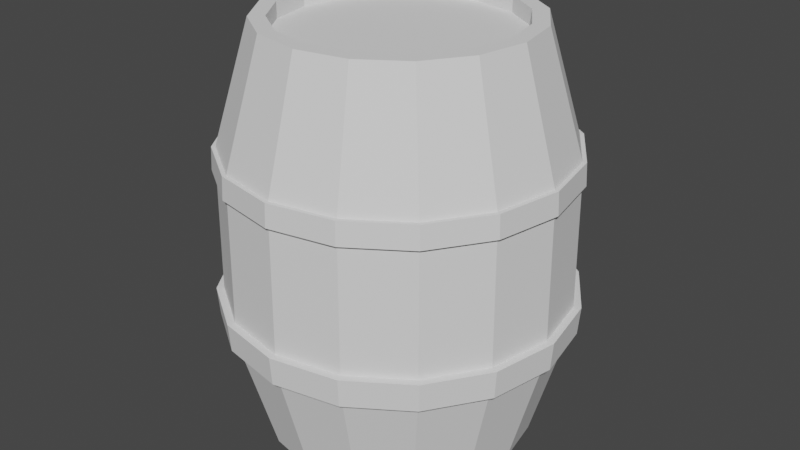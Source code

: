 # Source: barrel.blend  (saved by Blender 3.5.10; exported with 4.5.12 LTS)
import bpy
from mathutils import Matrix  # noqa: F401  (used for matrix-valued properties, if any)

bpy.ops.wm.read_factory_settings(use_empty=True)
scene = bpy.context.scene
scene.name = 'Scene'

# ---- world
world_world = bpy.data.worlds.new('World'); scene.world = world_world
world_world.use_nodes = True; world_world.node_tree.nodes.clear()
_N = world_world.node_tree.nodes; _L = world_world.node_tree.links
n0 = _N.new('ShaderNodeOutputWorld'); n0.name = 'World Output'; n0.location = (300, 300)
n1 = _N.new('ShaderNodeBackground'); n1.name = 'Background'; n1.location = (10, 300)
n1.inputs[0].default_value = (0.05088, 0.05088, 0.05088, 1.0)
_L.new(n1.outputs[0], n0.inputs[0])
n0.is_active_output = True
world_world.color = (0.05088, 0.05088, 0.05088)
world_world.use_sun_shadow = False
world_world.sun_shadow_jitter_overblur = 0.0

# ---- meshes
me_cylinder = bpy.data.meshes.new('Cylinder')
me_cylinder.from_pydata([(-4.954e-10, 0.4398, -0.0005919), (-4.227e-10, 0.3788, 1.353), (0.1683, 0.4063, -0.0005919), (0.145, 0.35, 1.353), (0.311, 0.311, -0.0005919), (0.2679, 0.2679, 1.353), (0.4063, 0.1683, -0.0005919), (0.35, 0.145, 1.353), (0.4398, 1.199e-09, -0.0005919), (0.3788, 1.003e-09, 1.353), (0.4063, -0.1683, -0.0005919), (0.35, -0.145, 1.353), (0.311, -0.311, -0.0005919), (0.2679, -0.2679, 1.353), (0.1683, -0.4063, -0.0005919), (0.145, -0.35, 1.353), (-4.954e-10, -0.4398, -0.0005919), (-4.227e-10, -0.3788, 1.353), (-0.1683, -0.4063, -0.0005919), (-0.145, -0.35, 1.353), (-0.311, -0.311, -0.0005919), (-0.2679, -0.2679, 1.353), (-0.4063, -0.1683, -0.0005919), (-0.35, -0.145, 1.353), (-0.4398, 1.199e-09, -0.0005919), (-0.3788, 1.003e-09, 1.353), (-0.4063, 0.1683, -0.0005919), (-0.35, 0.145, 1.353), (-0.311, 0.311, -0.0005919), (-0.2679, 0.2679, 1.353), (-0.1683, 0.4063, -0.0005919), (-0.145, 0.35, 1.353), (1.311e-10, 0.5469, 0.9619), (8.245e-11, 0.5505, 0.8875), (0.2107, 0.5086, 0.8875), (0.2093, 0.5053, 0.9619), (0.3892, 0.3892, 0.8875), (0.3867, 0.3867, 0.9619), (0.5086, 0.2107, 0.8875), (0.5053, 0.2093, 0.9619), (0.5505, 1.099e-10, 0.8875), (0.5469, 1.94e-10, 0.9619), (0.5086, -0.2107, 0.8875), (0.5053, -0.2093, 0.9619), (0.3892, -0.3892, 0.8875), (0.3867, -0.3867, 0.9619), (0.2107, -0.5086, 0.8875), (0.2093, -0.5053, 0.9619), (8.245e-11, -0.5505, 0.8875), (1.311e-10, -0.5469, 0.9619), (-0.2107, -0.5086, 0.8875), (-0.2093, -0.5053, 0.9619), (-0.3892, -0.3892, 0.8875), (-0.3867, -0.3867, 0.9619), (-0.5086, -0.2107, 0.8875), (-0.5053, -0.2093, 0.9619), (-0.5505, 1.099e-10, 0.8875), (-0.5469, 1.94e-10, 0.9619), (-0.5086, 0.2107, 0.8875), (-0.5053, 0.2093, 0.9619), (-0.3892, 0.3892, 0.8875), (-0.3867, 0.3867, 0.9619), (-0.2107, 0.5086, 0.8875), (-0.2093, 0.5053, 0.9619), (5.773e-11, 0.5549, 0.4805), (9.77e-11, 0.5478, 0.3869), (0.2096, 0.5061, 0.3869), (0.2124, 0.5127, 0.4805), (0.3873, 0.3873, 0.3869), (0.3924, 0.3924, 0.4805), (0.5061, 0.2096, 0.3869), (0.5127, 0.2124, 0.4805), (0.5478, 1.303e-10, 0.3869), (0.5549, 7.698e-11, 0.4805), (0.5061, -0.2096, 0.3869), (0.5127, -0.2124, 0.4805), (0.3873, -0.3873, 0.3869), (0.3924, -0.3924, 0.4805), (0.2096, -0.5061, 0.3869), (0.2124, -0.5127, 0.4805), (9.77e-11, -0.5478, 0.3869), (5.773e-11, -0.5549, 0.4805), (-0.2096, -0.5061, 0.3869), (-0.2124, -0.5127, 0.4805), (-0.3873, -0.3873, 0.3869), (-0.3924, -0.3924, 0.4805), (-0.5061, -0.2096, 0.3869), (-0.5127, -0.2124, 0.4805), (-0.5478, 1.303e-10, 0.3869), (-0.5549, 7.698e-11, 0.4805), (-0.5061, 0.2096, 0.3869), (-0.5127, 0.2124, 0.4805), (-0.3873, 0.3873, 0.3869), (-0.3924, 0.3924, 0.4805), (-0.2096, 0.5061, 0.3869), (-0.2124, 0.5127, 0.4805), (-0.2156, 0.5204, 0.8875), (-0.2142, 0.517, 0.9619), (2.444e-10, 0.5596, 0.9619), (1.946e-10, 0.5633, 0.8875), (-0.3983, 0.3983, 0.8875), (-0.3957, 0.3957, 0.9619), (-0.5204, 0.2156, 0.8875), (-0.517, 0.2142, 0.9619), (-0.5633, 8.8e-11, 0.8875), (-0.5596, 1.74e-10, 0.9619), (-0.5204, -0.2156, 0.8875), (-0.517, -0.2142, 0.9619), (-0.3983, -0.3983, 0.8875), (-0.3957, -0.3957, 0.9619), (-0.2156, -0.5204, 0.8875), (-0.2142, -0.517, 0.9619), (1.946e-10, -0.5633, 0.8875), (2.444e-10, -0.5596, 0.9619), (0.2156, -0.5204, 0.8875), (0.2142, -0.517, 0.9619), (0.3983, -0.3983, 0.8875), (0.3957, -0.3957, 0.9619), (0.5204, -0.2156, 0.8875), (0.517, -0.2142, 0.9619), (0.5633, 8.8e-11, 0.8875), (0.5596, 1.74e-10, 0.9619), (0.5204, 0.2156, 0.8875), (0.517, 0.2142, 0.9619), (0.3983, 0.3983, 0.8875), (0.3957, 0.3957, 0.9619), (0.2156, 0.5204, 0.8875), (0.2142, 0.517, 0.9619), (-0.2188, 0.5283, 0.3869), (-0.2217, 0.5352, 0.4805), (-5.501e-10, 0.5793, 0.4805), (1.577e-10, 0.5718, 0.3869), (-0.4043, 0.4043, 0.3869), (-0.4096, 0.4096, 0.4805), (-0.5283, 0.2188, 0.3869), (-0.5352, 0.2217, 0.4805), (-0.5718, 6.645e-10, 0.3869), (-0.5793, 1.99e-10, 0.4805), (-0.5283, -0.2188, 0.3869), (-0.5352, -0.2217, 0.4805), (-0.4043, -0.4043, 0.3869), (-0.4096, -0.4096, 0.4805), (-0.2188, -0.5283, 0.3869), (-0.2217, -0.5352, 0.4805), (1.577e-10, -0.5718, 0.3869), (-5.501e-10, -0.5793, 0.4805), (0.2188, -0.5283, 0.3869), (0.2217, -0.5352, 0.4805), (0.4043, -0.4043, 0.3869), (0.4096, -0.4096, 0.4805), (0.5283, -0.2188, 0.3869), (0.5352, -0.2217, 0.4805), (0.5718, 6.645e-10, 0.3869), (0.5793, 1.99e-10, 0.4805), (0.5283, 0.2188, 0.3869), (0.5352, 0.2217, 0.4805), (0.4043, 0.4043, 0.3869), (0.4096, 0.4096, 0.4805), (0.2188, 0.5283, 0.3869), (0.2217, 0.5352, 0.4805), (0.1648, 0.3979, 1.353), (-4.227e-10, 0.4307, 1.353), (0.3045, 0.3045, 1.353), (0.3979, 0.1648, 1.353), (0.4307, 1.003e-09, 1.353), (0.3979, -0.1648, 1.353), (0.3045, -0.3045, 1.353), (0.1648, -0.3979, 1.353), (-4.227e-10, -0.4307, 1.353), (-0.1648, -0.3979, 1.353), (-0.3045, -0.3045, 1.353), (-0.3979, -0.1648, 1.353), (-0.4307, 1.003e-09, 1.353), (-0.3979, 0.1648, 1.353), (-0.3045, 0.3045, 1.353), (-0.1648, 0.3979, 1.353), (0.145, 0.35, 1.301), (-4.227e-10, 0.3788, 1.301), (0.2679, 0.2679, 1.301), (0.35, 0.145, 1.301), (0.3788, 1.003e-09, 1.301), (0.35, -0.145, 1.301), (0.2679, -0.2679, 1.301), (0.145, -0.35, 1.301), (-4.227e-10, -0.3788, 1.301), (-0.145, -0.35, 1.301), (-0.2679, -0.2679, 1.301), (-0.35, -0.145, 1.301), (-0.3788, 1.003e-09, 1.301), (-0.35, 0.145, 1.301), (-0.2679, 0.2679, 1.301), (-0.145, 0.35, 1.301)], [], [(2, 66, 68, 4), (4, 68, 70, 6), (6, 70, 72, 8), (8, 72, 74, 10), (10, 74, 76, 12), (12, 76, 78, 14), (14, 78, 80, 16), (16, 80, 82, 18), (18, 82, 84, 20), (20, 84, 86, 22), (22, 86, 88, 24), (24, 88, 90, 26), (26, 90, 92, 28), (28, 92, 94, 30), (13, 11, 181, 182), (30, 94, 65, 0), (0, 2, 4, 6, 8, 10, 12, 14, 16, 18, 20, 22, 24, 26, 28, 30), (95, 62, 33, 64), (35, 160, 162, 37), (93, 60, 62, 95), (91, 58, 60, 93), (61, 174, 175, 63), (89, 56, 58, 91), (59, 173, 174, 61), (87, 54, 56, 89), (57, 172, 173, 59), (85, 52, 54, 87), (55, 171, 172, 57), (83, 50, 52, 85), (53, 170, 171, 55), (81, 48, 50, 83), (51, 169, 170, 53), (79, 46, 48, 81), (49, 168, 169, 51), (77, 44, 46, 79), (47, 167, 168, 49), (75, 42, 44, 77), (45, 166, 167, 47), (73, 40, 42, 75), (43, 165, 166, 45), (71, 38, 40, 73), (41, 164, 165, 43), (69, 36, 38, 71), (39, 163, 164, 41), (67, 34, 36, 69), (37, 162, 163, 39), (64, 33, 34, 67), (32, 161, 160, 35), (53, 55, 107, 109), (46, 44, 116, 114), (33, 62, 96, 99), (45, 47, 115, 117), (38, 36, 124, 122), (56, 54, 106, 104), (63, 32, 98, 97), (37, 39, 123, 125), (55, 57, 105, 107), (48, 46, 114, 112), (47, 49, 113, 115), (40, 38, 122, 120), (58, 56, 104, 102), (39, 41, 121, 123), (57, 59, 103, 105), (50, 48, 112, 110), (63, 175, 161, 32), (85, 87, 139, 141), (78, 76, 148, 146), (65, 94, 128, 131), (77, 79, 147, 149), (70, 68, 156, 154), (88, 86, 138, 136), (95, 64, 130, 129), (69, 71, 155, 157), (87, 89, 137, 139), (80, 78, 146, 144), (79, 81, 145, 147), (72, 70, 154, 152), (90, 88, 136, 134), (71, 73, 153, 155), (89, 91, 135, 137), (82, 80, 144, 142), (0, 65, 66, 2), (97, 98, 99, 96), (101, 97, 96, 100), (103, 101, 100, 102), (105, 103, 102, 104), (107, 105, 104, 106), (109, 107, 106, 108), (111, 109, 108, 110), (113, 111, 110, 112), (115, 113, 112, 114), (117, 115, 114, 116), (119, 117, 116, 118), (121, 119, 118, 120), (123, 121, 120, 122), (125, 123, 122, 124), (127, 125, 124, 126), (98, 127, 126, 99), (35, 37, 125, 127), (54, 52, 108, 106), (36, 34, 126, 124), (61, 63, 97, 101), (43, 45, 117, 119), (32, 35, 127, 98), (62, 60, 100, 96), (44, 42, 118, 116), (51, 53, 109, 111), (34, 33, 99, 126), (52, 50, 110, 108), (59, 61, 101, 103), (41, 43, 119, 121), (60, 58, 102, 100), (42, 40, 120, 118), (49, 51, 111, 113), (129, 130, 131, 128), (133, 129, 128, 132), (135, 133, 132, 134), (137, 135, 134, 136), (139, 137, 136, 138), (141, 139, 138, 140), (143, 141, 140, 142), (145, 143, 142, 144), (147, 145, 144, 146), (149, 147, 146, 148), (151, 149, 148, 150), (153, 151, 150, 152), (155, 153, 152, 154), (157, 155, 154, 156), (159, 157, 156, 158), (130, 159, 158, 131), (67, 69, 157, 159), (86, 84, 140, 138), (68, 66, 158, 156), (93, 95, 129, 133), (75, 77, 149, 151), (64, 67, 159, 130), (94, 92, 132, 128), (76, 74, 150, 148), (83, 85, 141, 143), (66, 65, 131, 158), (84, 82, 142, 140), (91, 93, 133, 135), (73, 75, 151, 153), (92, 90, 134, 132), (74, 72, 152, 150), (81, 83, 143, 145), (1, 3, 160, 161), (3, 5, 162, 160), (5, 7, 163, 162), (7, 9, 164, 163), (9, 11, 165, 164), (11, 13, 166, 165), (13, 15, 167, 166), (15, 17, 168, 167), (17, 19, 169, 168), (19, 21, 170, 169), (21, 23, 171, 170), (23, 25, 172, 171), (25, 27, 173, 172), (27, 29, 174, 173), (29, 31, 175, 174), (31, 1, 161, 175), (176, 177, 191, 190, 189, 188, 187, 186, 185, 184, 183, 182, 181, 180, 179, 178), (29, 27, 189, 190), (15, 13, 182, 183), (31, 29, 190, 191), (17, 15, 183, 184), (3, 1, 177, 176), (1, 31, 191, 177), (19, 17, 184, 185), (5, 3, 176, 178), (21, 19, 185, 186), (7, 5, 178, 179), (23, 21, 186, 187), (9, 7, 179, 180), (25, 23, 187, 188), (11, 9, 180, 181), (27, 25, 188, 189)])
_uv = me_cylinder.uv_layers.new(name='UVMap')
_uv.uv.foreach_set('vector', [0.9375, 0.5, 0.9375, 0.6326, 0.875, 0.6326, 0.875, 0.5, 0.875, 0.5, 0.875, 0.6326, 0.8125, 0.6326, 0.8125, 0.5, 0.8125, 0.5, 0.8125, 0.6326, 0.75, 0.6326, 0.75, 0.5, 0.75, 0.5, 0.75, 0.6326, 0.6875, 0.6326, 0.6875, 0.5, 0.6875, 0.5, 0.6875, 0.6326, 0.625, 0.6326, 0.625, 0.5, 0.625, 0.5, 0.625, 0.6326, 0.5625, 0.6326, 0.5625, 0.5, 0.5625, 0.5, 0.5625, 0.6326, 0.5, 0.6326, 0.5, 0.5, 0.5, 0.5, 0.5, 0.6326, 0.4375, 0.6326, 0.4375, 0.5, 0.4375, 0.5, 0.4375, 0.6326, 0.375, 0.6326, 0.375, 0.5, 0.375, 0.5, 0.375, 0.6326, 0.3125, 0.6326, 0.3125, 0.5, 0.3125, 0.5, 0.3125, 0.6326, 0.25, 0.6326, 0.25, 0.5, 0.25, 0.5, 0.25, 0.6326, 0.1875, 0.6326, 0.1875, 0.5, 0.1875, 0.5, 0.1875, 0.6326, 0.125, 0.6326, 0.125, 0.5, 0.125, 0.5, 0.125, 0.6326, 0.0625, 0.6326, 0.0625, 0.5, 0.3993, 0.1007, 0.4451, 0.1692, 0.4451, 0.1692, 0.3993, 0.1007, 0.0625, 0.5, 0.0625, 0.6326, 0.0, 0.6326, 0.0, 0.5, 0.75, 0.49, 0.8418, 0.4717, 0.9197, 0.4197, 0.9717, 0.3418, 0.99, 0.25, 0.9717, 0.1582, 0.9197, 0.08029, 0.8418, 0.02827, 0.75, 0.01, 0.6582, 0.02827, 0.5803, 0.08029, 0.5283, 0.1582, 0.51, 0.25, 0.5283, 0.3418, 0.5803, 0.4197, 0.6582, 0.4717, 0.0625, 0.6679, 0.0625, 0.836, 0.0, 0.836, 0.0, 0.6679, 0.9375, 0.8641, 0.9375, 1.0, 0.875, 1.0, 0.875, 0.8641, 0.125, 0.6679, 0.125, 0.836, 0.0625, 0.836, 0.0625, 0.6679, 0.1875, 0.6679, 0.1875, 0.836, 0.125, 0.836, 0.125, 0.6679, 0.125, 0.8641, 0.125, 1.0, 0.0625, 1.0, 0.0625, 0.8641, 0.25, 0.6679, 0.25, 0.836, 0.1875, 0.836, 0.1875, 0.6679, 0.1875, 0.8641, 0.1875, 1.0, 0.125, 1.0, 0.125, 0.8641, 0.3125, 0.6679, 0.3125, 0.836, 0.25, 0.836, 0.25, 0.6679, 0.25, 0.8641, 0.25, 1.0, 0.1875, 1.0, 0.1875, 0.8641, 0.375, 0.6679, 0.375, 0.836, 0.3125, 0.836, 0.3125, 0.6679, 0.3125, 0.8641, 0.3125, 1.0, 0.25, 1.0, 0.25, 0.8641, 0.4375, 0.6679, 0.4375, 0.836, 0.375, 0.836, 0.375, 0.6679, 0.375, 0.8641, 0.375, 1.0, 0.3125, 1.0, 0.3125, 0.8641, 0.5, 0.6679, 0.5, 0.836, 0.4375, 0.836, 0.4375, 0.6679, 0.4375, 0.8641, 0.4375, 1.0, 0.375, 1.0, 0.375, 0.8641, 0.5625, 0.6679, 0.5625, 0.836, 0.5, 0.836, 0.5, 0.6679, 0.5, 0.8641, 0.5, 1.0, 0.4375, 1.0, 0.4375, 0.8641, 0.625, 0.6679, 0.625, 0.836, 0.5625, 0.836, 0.5625, 0.6679, 0.5625, 0.8641, 0.5625, 1.0, 0.5, 1.0, 0.5, 0.8641, 0.6875, 0.6679, 0.6875, 0.836, 0.625, 0.836, 0.625, 0.6679, 0.625, 0.8641, 0.625, 1.0, 0.5625, 1.0, 0.5625, 0.8641, 0.75, 0.6679, 0.75, 0.836, 0.6875, 0.836, 0.6875, 0.6679, 0.6875, 0.8641, 0.6875, 1.0, 0.625, 1.0, 0.625, 0.8641, 0.8125, 0.6679, 0.8125, 0.836, 0.75, 0.836, 0.75, 0.6679, 0.75, 0.8641, 0.75, 1.0, 0.6875, 1.0, 0.6875, 0.8641, 0.875, 0.6679, 0.875, 0.836, 0.8125, 0.836, 0.8125, 0.6679, 0.8125, 0.8641, 0.8125, 1.0, 0.75, 1.0, 0.75, 0.8641, 0.9375, 0.6679, 0.9375, 0.836, 0.875, 0.836, 0.875, 0.6679, 0.875, 0.8641, 0.875, 1.0, 0.8125, 1.0, 0.8125, 0.8641, 1.0, 0.6679, 1.0, 0.836, 0.9375, 0.836, 0.9375, 0.6679, 1.0, 0.8641, 1.0, 1.0, 0.9375, 1.0, 0.9375, 0.8641, 0.375, 0.8641, 0.3125, 0.8641, 0.3125, 0.8641, 0.375, 0.8641, 0.5625, 0.836, 0.625, 0.836, 0.625, 0.836, 0.5625, 0.836, 0.0, 0.836, 0.0625, 0.836, 0.0625, 0.836, 0.0, 0.836, 0.625, 0.8641, 0.5625, 0.8641, 0.5625, 0.8641, 0.625, 0.8641, 0.8125, 0.836, 0.875, 0.836, 0.875, 0.836, 0.8125, 0.836, 0.25, 0.836, 0.3125, 0.836, 0.3125, 0.836, 0.25, 0.836, 0.0625, 0.8641, 0.0, 0.8641, 0.0, 0.8641, 0.0625, 0.8641, 0.875, 0.8641, 0.8125, 0.8641, 0.8125, 0.8641, 0.875, 0.8641, 0.3125, 0.8641, 0.25, 0.8641, 0.25, 0.8641, 0.3125, 0.8641, 0.5, 0.836, 0.5625, 0.836, 0.5625, 0.836, 0.5, 0.836, 0.5625, 0.8641, 0.5, 0.8641, 0.5, 0.8641, 0.5625, 0.8641, 0.75, 0.836, 0.8125, 0.836, 0.8125, 0.836, 0.75, 0.836, 0.1875, 0.836, 0.25, 0.836, 0.25, 0.836, 0.1875, 0.836, 0.8125, 0.8641, 0.75, 0.8641, 0.75, 0.8641, 0.8125, 0.8641, 0.25, 0.8641, 0.1875, 0.8641, 0.1875, 0.8641, 0.25, 0.8641, 0.4375, 0.836, 0.5, 0.836, 0.5, 0.836, 0.4375, 0.836, 0.0625, 0.8641, 0.0625, 1.0, 0.0, 1.0, 0.0, 0.8641, 0.375, 0.6679, 0.3125, 0.6679, 0.3125, 0.6679, 0.375, 0.6679, 0.5625, 0.6326, 0.625, 0.6326, 0.625, 0.6326, 0.5625, 0.6326, 0.0, 0.6326, 0.0625, 0.6326, 0.0625, 0.6326, 0.0, 0.6326, 0.625, 0.6679, 0.5625, 0.6679, 0.5625, 0.6679, 0.625, 0.6679, 0.8125, 0.6326, 0.875, 0.6326, 0.875, 0.6326, 0.8125, 0.6326, 0.25, 0.6326, 0.3125, 0.6326, 0.3125, 0.6326, 0.25, 0.6326, 0.0625, 0.6679, 0.0, 0.6679, 0.0, 0.6679, 0.0625, 0.6679, 0.875, 0.6679, 0.8125, 0.6679, 0.8125, 0.6679, 0.875, 0.6679, 0.3125, 0.6679, 0.25, 0.6679, 0.25, 0.6679, 0.3125, 0.6679, 0.5, 0.6326, 0.5625, 0.6326, 0.5625, 0.6326, 0.5, 0.6326, 0.5625, 0.6679, 0.5, 0.6679, 0.5, 0.6679, 0.5625, 0.6679, 0.75, 0.6326, 0.8125, 0.6326, 0.8125, 0.6326, 0.75, 0.6326, 0.1875, 0.6326, 0.25, 0.6326, 0.25, 0.6326, 0.1875, 0.6326, 0.8125, 0.6679, 0.75, 0.6679, 0.75, 0.6679, 0.8125, 0.6679, 0.25, 0.6679, 0.1875, 0.6679, 0.1875, 0.6679, 0.25, 0.6679, 0.4375, 0.6326, 0.5, 0.6326, 0.5, 0.6326, 0.4375, 0.6326, 1.0, 0.5, 1.0, 0.6326, 0.9375, 0.6326, 0.9375, 0.5, 0.0625, 0.8641, 0.0, 0.8641, 0.0, 0.836, 0.0625, 0.836, 0.125, 0.8641, 0.0625, 0.8641, 0.0625, 0.836, 0.125, 0.836, 0.1875, 0.8641, 0.125, 0.8641, 0.125, 0.836, 0.1875, 0.836, 0.25, 0.8641, 0.1875, 0.8641, 0.1875, 0.836, 0.25, 0.836, 0.3125, 0.8641, 0.25, 0.8641, 0.25, 0.836, 0.3125, 0.836, 0.375, 0.8641, 0.3125, 0.8641, 0.3125, 0.836, 0.375, 0.836, 0.4375, 0.8641, 0.375, 0.8641, 0.375, 0.836, 0.4375, 0.836, 0.5, 0.8641, 0.4375, 0.8641, 0.4375, 0.836, 0.5, 0.836, 0.5625, 0.8641, 0.5, 0.8641, 0.5, 0.836, 0.5625, 0.836, 0.625, 0.8641, 0.5625, 0.8641, 0.5625, 0.836, 0.625, 0.836, 0.6875, 0.8641, 0.625, 0.8641, 0.625, 0.836, 0.6875, 0.836, 0.75, 0.8641, 0.6875, 0.8641, 0.6875, 0.836, 0.75, 0.836, 0.8125, 0.8641, 0.75, 0.8641, 0.75, 0.836, 0.8125, 0.836, 0.875, 0.8641, 0.8125, 0.8641, 0.8125, 0.836, 0.875, 0.836, 0.9375, 0.8641, 0.875, 0.8641, 0.875, 0.836, 0.9375, 0.836, 1.0, 0.8641, 0.9375, 0.8641, 0.9375, 0.836, 1.0, 0.836, 0.9375, 0.8641, 0.875, 0.8641, 0.875, 0.8641, 0.9375, 0.8641, 0.3125, 0.836, 0.375, 0.836, 0.375, 0.836, 0.3125, 0.836, 0.875, 0.836, 0.9375, 0.836, 0.9375, 0.836, 0.875, 0.836, 0.125, 0.8641, 0.0625, 0.8641, 0.0625, 0.8641, 0.125, 0.8641, 0.6875, 0.8641, 0.625, 0.8641, 0.625, 0.8641, 0.6875, 0.8641, 1.0, 0.8641, 0.9375, 0.8641, 0.9375, 0.8641, 1.0, 0.8641, 0.0625, 0.836, 0.125, 0.836, 0.125, 0.836, 0.0625, 0.836, 0.625, 0.836, 0.6875, 0.836, 0.6875, 0.836, 0.625, 0.836, 0.4375, 0.8641, 0.375, 0.8641, 0.375, 0.8641, 0.4375, 0.8641, 0.9375, 0.836, 1.0, 0.836, 1.0, 0.836, 0.9375, 0.836, 0.375, 0.836, 0.4375, 0.836, 0.4375, 0.836, 0.375, 0.836, 0.1875, 0.8641, 0.125, 0.8641, 0.125, 0.8641, 0.1875, 0.8641, 0.75, 0.8641, 0.6875, 0.8641, 0.6875, 0.8641, 0.75, 0.8641, 0.125, 0.836, 0.1875, 0.836, 0.1875, 0.836, 0.125, 0.836, 0.6875, 0.836, 0.75, 0.836, 0.75, 0.836, 0.6875, 0.836, 0.5, 0.8641, 0.4375, 0.8641, 0.4375, 0.8641, 0.5, 0.8641, 0.0625, 0.6679, 0.0, 0.6679, 0.0, 0.6326, 0.0625, 0.6326, 0.125, 0.6679, 0.0625, 0.6679, 0.0625, 0.6326, 0.125, 0.6326, 0.1875, 0.6679, 0.125, 0.6679, 0.125, 0.6326, 0.1875, 0.6326, 0.25, 0.6679, 0.1875, 0.6679, 0.1875, 0.6326, 0.25, 0.6326, 0.3125, 0.6679, 0.25, 0.6679, 0.25, 0.6326, 0.3125, 0.6326, 0.375, 0.6679, 0.3125, 0.6679, 0.3125, 0.6326, 0.375, 0.6326, 0.4375, 0.6679, 0.375, 0.6679, 0.375, 0.6326, 0.4375, 0.6326, 0.5, 0.6679, 0.4375, 0.6679, 0.4375, 0.6326, 0.5, 0.6326, 0.5625, 0.6679, 0.5, 0.6679, 0.5, 0.6326, 0.5625, 0.6326, 0.625, 0.6679, 0.5625, 0.6679, 0.5625, 0.6326, 0.625, 0.6326, 0.6875, 0.6679, 0.625, 0.6679, 0.625, 0.6326, 0.6875, 0.6326, 0.75, 0.6679, 0.6875, 0.6679, 0.6875, 0.6326, 0.75, 0.6326, 0.8125, 0.6679, 0.75, 0.6679, 0.75, 0.6326, 0.8125, 0.6326, 0.875, 0.6679, 0.8125, 0.6679, 0.8125, 0.6326, 0.875, 0.6326, 0.9375, 0.6679, 0.875, 0.6679, 0.875, 0.6326, 0.9375, 0.6326, 1.0, 0.6679, 0.9375, 0.6679, 0.9375, 0.6326, 1.0, 0.6326, 0.9375, 0.6679, 0.875, 0.6679, 0.875, 0.6679, 0.9375, 0.6679, 0.3125, 0.6326, 0.375, 0.6326, 0.375, 0.6326, 0.3125, 0.6326, 0.875, 0.6326, 0.9375, 0.6326, 0.9375, 0.6326, 0.875, 0.6326, 0.125, 0.6679, 0.0625, 0.6679, 0.0625, 0.6679, 0.125, 0.6679, 0.6875, 0.6679, 0.625, 0.6679, 0.625, 0.6679, 0.6875, 0.6679, 1.0, 0.6679, 0.9375, 0.6679, 0.9375, 0.6679, 1.0, 0.6679, 0.0625, 0.6326, 0.125, 0.6326, 0.125, 0.6326, 0.0625, 0.6326, 0.625, 0.6326, 0.6875, 0.6326, 0.6875, 0.6326, 0.625, 0.6326, 0.4375, 0.6679, 0.375, 0.6679, 0.375, 0.6679, 0.4375, 0.6679, 0.9375, 0.6326, 1.0, 0.6326, 1.0, 0.6326, 0.9375, 0.6326, 0.375, 0.6326, 0.4375, 0.6326, 0.4375, 0.6326, 0.375, 0.6326, 0.1875, 0.6679, 0.125, 0.6679, 0.125, 0.6679, 0.1875, 0.6679, 0.75, 0.6679, 0.6875, 0.6679, 0.6875, 0.6679, 0.75, 0.6679, 0.125, 0.6326, 0.1875, 0.6326, 0.1875, 0.6326, 0.125, 0.6326, 0.6875, 0.6326, 0.75, 0.6326, 0.75, 0.6326, 0.6875, 0.6326, 0.5, 0.6679, 0.4375, 0.6679, 0.4375, 0.6679, 0.5, 0.6679, 0.25, 0.4611, 0.3308, 0.4451, 0.3418, 0.4717, 0.25, 0.49, 0.3308, 0.4451, 0.3993, 0.3993, 0.4197, 0.4197, 0.3418, 0.4717, 0.3993, 0.3993, 0.4451, 0.3308, 0.4717, 0.3418, 0.4197, 0.4197, 0.4451, 0.3308, 0.4611, 0.25, 0.49, 0.25, 0.4717, 0.3418, 0.4611, 0.25, 0.4451, 0.1692, 0.4717, 0.1582, 0.49, 0.25, 0.4451, 0.1692, 0.3993, 0.1007, 0.4197, 0.08029, 0.4717, 0.1582, 0.3993, 0.1007, 0.3308, 0.05495, 0.3418, 0.02827, 0.4197, 0.08029, 0.3308, 0.05495, 0.25, 0.03888, 0.25, 0.01, 0.3418, 0.02827, 0.25, 0.03888, 0.1692, 0.05495, 0.1582, 0.02827, 0.25, 0.01, 0.1692, 0.05495, 0.1007, 0.1007, 0.08029, 0.08029, 0.1582, 0.02827, 0.1007, 0.1007, 0.05495, 0.1692, 0.02827, 0.1582, 0.08029, 0.08029, 0.05495, 0.1692, 0.03888, 0.25, 0.01, 0.25, 0.02827, 0.1582, 0.03888, 0.25, 0.05495, 0.3308, 0.02827, 0.3418, 0.01, 0.25, 0.05495, 0.3308, 0.1007, 0.3993, 0.08029, 0.4197, 0.02827, 0.3418, 0.1007, 0.3993, 0.1692, 0.4451, 0.1582, 0.4717, 0.08029, 0.4197, 0.1692, 0.4451, 0.25, 0.4611, 0.25, 0.49, 0.1582, 0.4717, 0.3308, 0.4451, 0.25, 0.4611, 0.1692, 0.4451, 0.1007, 0.3993, 0.05495, 0.3308, 0.03888, 0.25, 0.05495, 0.1692, 0.1007, 0.1007, 0.1692, 0.05495, 0.25, 0.03888, 0.3308, 0.05495, 0.3993, 0.1007, 0.4451, 0.1692, 0.4611, 0.25, 0.4451, 0.3308, 0.3993, 0.3993, 0.1007, 0.3993, 0.05495, 0.3308, 0.05495, 0.3308, 0.1007, 0.3993, 0.3308, 0.05495, 0.3993, 0.1007, 0.3993, 0.1007, 0.3308, 0.05495, 0.1692, 0.4451, 0.1007, 0.3993, 0.1007, 0.3993, 0.1692, 0.4451, 0.25, 0.03888, 0.3308, 0.05495, 0.3308, 0.05495, 0.25, 0.03888, 0.3308, 0.4451, 0.25, 0.4611, 0.25, 0.4611, 0.3308, 0.4451, 0.25, 0.4611, 0.1692, 0.4451, 0.1692, 0.4451, 0.25, 0.4611, 0.1692, 0.05495, 0.25, 0.03888, 0.25, 0.03888, 0.1692, 0.05495, 0.3993, 0.3993, 0.3308, 0.4451, 0.3308, 0.4451, 0.3993, 0.3993, 0.1007, 0.1007, 0.1692, 0.05495, 0.1692, 0.05495, 0.1007, 0.1007, 0.4451, 0.3308, 0.3993, 0.3993, 0.3993, 0.3993, 0.4451, 0.3308, 0.05495, 0.1692, 0.1007, 0.1007, 0.1007, 0.1007, 0.05495, 0.1692, 0.4611, 0.25, 0.4451, 0.3308, 0.4451, 0.3308, 0.4611, 0.25, 0.03888, 0.25, 0.05495, 0.1692, 0.05495, 0.1692, 0.03888, 0.25, 0.4451, 0.1692, 0.4611, 0.25, 0.4611, 0.25, 0.4451, 0.1692, 0.05495, 0.3308, 0.03888, 0.25, 0.03888, 0.25, 0.05495, 0.3308])
me_cylinder.update()

# ---- objects
ob_cylinder = bpy.data.objects.new('Cylinder', me_cylinder)

# ---- transforms, parenting, visibility, modifiers, constraints
ob_cylinder.location = (0.0, 0.0, 0.0)

# ---- collection membership
scene.collection.objects.link(ob_cylinder)

# ---- scene / render settings (as saved in the file)
scene.frame_start = 1; scene.frame_end = 250; scene.frame_set(1)
scene.render.engine = 'BLENDER_EEVEE_NEXT'
scene.cycles.sampling_pattern = 'TABULATED_SOBOL'
scene.view_settings.view_transform = 'Filmic'
bpy.context.view_layer.update()

# ---- added for rendering (the .blend has no active camera and no usable light): camera, sun
cam_auto = bpy.data.cameras.new('AutoCamera')
cam_auto.lens = 50.0
cam_auto.sensor_width = 36.0
cam_auto.clip_end = 1000.0
ob_auto_camera = bpy.data.objects.new('AutoCamera', cam_auto)
scene.collection.objects.link(ob_auto_camera)
ob_auto_camera.location = (1.96642, -2.35971, 2.24943)
ob_auto_camera.rotation_euler = (1.09748, -7.21219e-08, 0.694738)
scene.camera = ob_auto_camera
light_auto_sun = bpy.data.lights.new('AutoSun', 'SUN')
light_auto_sun.energy = 3.0
light_auto_sun.angle = 0.0523599
ob_auto_sun = bpy.data.objects.new('AutoSun', light_auto_sun)
scene.collection.objects.link(ob_auto_sun)
ob_auto_sun.rotation_euler = (0.872665, 0.174533, 0.523599)
bpy.context.view_layer.update()

